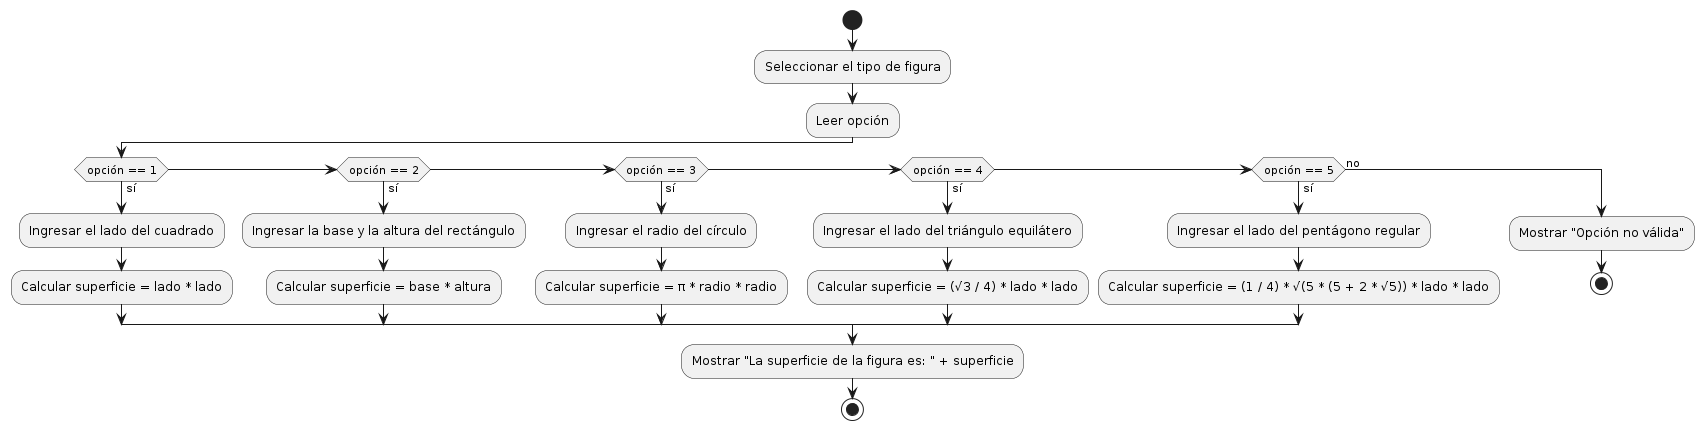

The diagram above was rendered by PlantUML. Its source (embedded in the PNG):
@startuml
start

:Seleccionar el tipo de figura;
:Leer opción;

if (opción == 1) then (sí)
    :Ingresar el lado del cuadrado;
    :Calcular superficie = lado * lado;
elseif (opción == 2) then (sí)
    :Ingresar la base y la altura del rectángulo;
    :Calcular superficie = base * altura;
elseif (opción == 3) then (sí)
    :Ingresar el radio del círculo;
    :Calcular superficie = π * radio * radio;
elseif (opción == 4) then (sí)
    :Ingresar el lado del triángulo equilátero;
    :Calcular superficie = (√3 / 4) * lado * lado;
elseif (opción == 5) then (sí)
    :Ingresar el lado del pentágono regular;
    :Calcular superficie = (1 / 4) * √(5 * (5 + 2 * √5)) * lado * lado;
else (no)
    :Mostrar "Opción no válida";
    stop;
endif

:Mostrar "La superficie de la figura es: " + superficie;

stop
@enduml